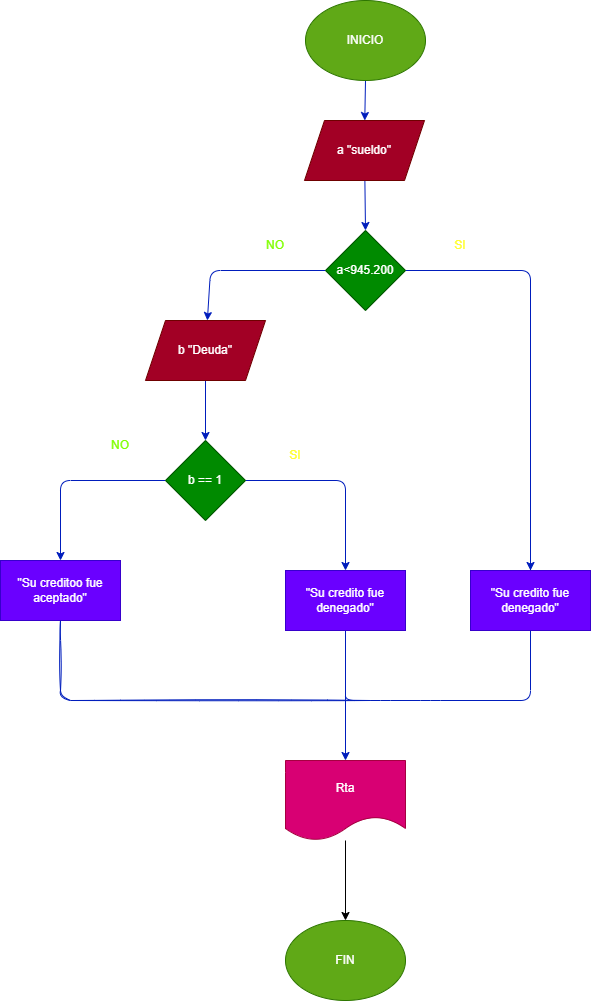

The diagram above was exported from draw.io. Its source (the exported page's mxGraphModel, read from the mxfile embedded in the PNG):
<mxGraphModel dx="769" dy="631" grid="1" gridSize="10" guides="1" tooltips="1" connect="1" arrows="1" fold="1" page="1" pageScale="1" pageWidth="850" pageHeight="1100" math="0" shadow="0">
  <root>
    <mxCell id="0" />
    <mxCell id="1" parent="0" />
    <mxCell id="4" value="" style="edgeStyle=none;html=1;fillColor=#0050ef;strokeColor=#001DBC;" parent="1" source="2" target="3" edge="1">
      <mxGeometry relative="1" as="geometry" />
    </mxCell>
    <mxCell id="2" value="INICIO" style="ellipse;whiteSpace=wrap;html=1;fillColor=#60a917;fontColor=#ffffff;strokeColor=#2D7600;" parent="1" vertex="1">
      <mxGeometry x="365" width="120" height="80" as="geometry" />
    </mxCell>
    <mxCell id="7" style="edgeStyle=none;html=1;entryX=0.5;entryY=0;entryDx=0;entryDy=0;fillColor=#0050ef;strokeColor=#001DBC;" parent="1" source="3" target="6" edge="1">
      <mxGeometry relative="1" as="geometry" />
    </mxCell>
    <mxCell id="3" value="a &quot;sueldo&quot;" style="shape=parallelogram;perimeter=parallelogramPerimeter;whiteSpace=wrap;html=1;fixedSize=1;fillColor=#a20025;fontColor=#ffffff;strokeColor=#6F0000;" parent="1" vertex="1">
      <mxGeometry x="364" y="120" width="120" height="60" as="geometry" />
    </mxCell>
    <mxCell id="12" value="" style="edgeStyle=none;html=1;fillColor=#0050ef;strokeColor=#001DBC;" parent="1" source="6" target="11" edge="1">
      <mxGeometry relative="1" as="geometry">
        <Array as="points">
          <mxPoint x="590" y="270" />
        </Array>
      </mxGeometry>
    </mxCell>
    <mxCell id="35" value="" style="edgeStyle=none;html=1;fontColor=#FFFFFF;fillColor=#0050ef;strokeColor=#001DBC;" parent="1" source="6" target="34" edge="1">
      <mxGeometry relative="1" as="geometry">
        <Array as="points">
          <mxPoint x="270" y="270" />
        </Array>
      </mxGeometry>
    </mxCell>
    <mxCell id="6" value="a&amp;lt;945.200" style="rhombus;whiteSpace=wrap;html=1;fillColor=#008a00;fontColor=#ffffff;strokeColor=#005700;" parent="1" vertex="1">
      <mxGeometry x="385" y="230" width="80" height="80" as="geometry" />
    </mxCell>
    <mxCell id="14" style="edgeStyle=none;html=1;entryX=0.5;entryY=0;entryDx=0;entryDy=0;fillColor=#0050ef;strokeColor=#001DBC;" parent="1" source="8" target="13" edge="1">
      <mxGeometry relative="1" as="geometry">
        <Array as="points">
          <mxPoint x="405" y="480" />
        </Array>
      </mxGeometry>
    </mxCell>
    <mxCell id="16" value="" style="edgeStyle=none;html=1;fillColor=#0050ef;strokeColor=#001DBC;" parent="1" source="8" target="15" edge="1">
      <mxGeometry relative="1" as="geometry">
        <Array as="points">
          <mxPoint x="120" y="480" />
        </Array>
      </mxGeometry>
    </mxCell>
    <mxCell id="8" value="b == 1" style="rhombus;whiteSpace=wrap;html=1;fillColor=#008a00;fontColor=#ffffff;strokeColor=#005700;" parent="1" vertex="1">
      <mxGeometry x="225" y="440" width="80" height="80" as="geometry" />
    </mxCell>
    <mxCell id="20" style="edgeStyle=none;html=1;entryX=0.5;entryY=0;entryDx=0;entryDy=0;fillColor=#0050ef;strokeColor=#001DBC;" parent="1" source="11" target="17" edge="1">
      <mxGeometry relative="1" as="geometry">
        <Array as="points">
          <mxPoint x="590" y="520" />
          <mxPoint x="590" y="700" />
          <mxPoint x="490" y="700" />
          <mxPoint x="440" y="700" />
          <mxPoint x="405" y="700" />
          <mxPoint x="405" y="690" />
        </Array>
      </mxGeometry>
    </mxCell>
    <mxCell id="11" value="&quot;Su credito fue denegado&quot;" style="whiteSpace=wrap;html=1;fillColor=#6a00ff;fontColor=#ffffff;strokeColor=#3700CC;" parent="1" vertex="1">
      <mxGeometry x="530" y="570" width="120" height="60" as="geometry" />
    </mxCell>
    <mxCell id="21" style="edgeStyle=none;html=1;fillColor=#0050ef;strokeColor=#001DBC;endArrow=none;endFill=0;" parent="1" source="13" edge="1">
      <mxGeometry relative="1" as="geometry">
        <mxPoint x="405" y="700" as="targetPoint" />
      </mxGeometry>
    </mxCell>
    <mxCell id="13" value="&quot;Su credito fue denegado&quot;" style="whiteSpace=wrap;html=1;fillColor=#6a00ff;fontColor=#ffffff;strokeColor=#3700CC;" parent="1" vertex="1">
      <mxGeometry x="345" y="570" width="120" height="60" as="geometry" />
    </mxCell>
    <mxCell id="15" value="&quot;Su creditoo fue aceptado&quot;" style="whiteSpace=wrap;html=1;fillColor=#6a00ff;fontColor=#ffffff;strokeColor=#3700CC;" parent="1" vertex="1">
      <mxGeometry x="60" y="560" width="120" height="60" as="geometry" />
    </mxCell>
    <mxCell id="29" style="edgeStyle=none;html=1;entryX=0.5;entryY=0;entryDx=0;entryDy=0;fontColor=#FFFF33;" parent="1" source="17" target="27" edge="1">
      <mxGeometry relative="1" as="geometry" />
    </mxCell>
    <mxCell id="17" value="Rta" style="shape=document;whiteSpace=wrap;html=1;boundedLbl=1;fillColor=#d80073;fontColor=#ffffff;strokeColor=#A50040;" parent="1" vertex="1">
      <mxGeometry x="345" y="760" width="120" height="80" as="geometry" />
    </mxCell>
    <mxCell id="22" value="&lt;font color=&quot;#ffff33&quot;&gt;SI&lt;/font&gt;" style="text;html=1;strokeColor=none;fillColor=none;align=center;verticalAlign=middle;whiteSpace=wrap;rounded=0;" parent="1" vertex="1">
      <mxGeometry x="490" y="230" width="60" height="30" as="geometry" />
    </mxCell>
    <mxCell id="23" value="&lt;font color=&quot;#80ff00&quot;&gt;NO&lt;/font&gt;" style="text;html=1;strokeColor=none;fillColor=none;align=center;verticalAlign=middle;whiteSpace=wrap;rounded=0;" parent="1" vertex="1">
      <mxGeometry x="305" y="230" width="60" height="30" as="geometry" />
    </mxCell>
    <mxCell id="24" value="&lt;font color=&quot;#ffff33&quot;&gt;SI&lt;/font&gt;" style="text;html=1;strokeColor=none;fillColor=none;align=center;verticalAlign=middle;whiteSpace=wrap;rounded=0;" parent="1" vertex="1">
      <mxGeometry x="325" y="440" width="60" height="30" as="geometry" />
    </mxCell>
    <mxCell id="25" value="&lt;font color=&quot;#80ff00&quot;&gt;NO&lt;/font&gt;" style="text;html=1;strokeColor=none;fillColor=none;align=center;verticalAlign=middle;whiteSpace=wrap;rounded=0;" parent="1" vertex="1">
      <mxGeometry x="150" y="430" width="60" height="30" as="geometry" />
    </mxCell>
    <mxCell id="27" value="&lt;font color=&quot;#ffffff&quot;&gt;FIN&lt;/font&gt;" style="ellipse;whiteSpace=wrap;html=1;fontColor=#ffffff;fillColor=#60a917;strokeColor=#2D7600;" parent="1" vertex="1">
      <mxGeometry x="345" y="920" width="120" height="80" as="geometry" />
    </mxCell>
    <mxCell id="36" style="edgeStyle=none;html=1;entryX=0.5;entryY=0;entryDx=0;entryDy=0;fontColor=#FFFFFF;fillColor=#0050ef;strokeColor=#001DBC;" parent="1" source="34" target="8" edge="1">
      <mxGeometry relative="1" as="geometry" />
    </mxCell>
    <mxCell id="34" value="&lt;font color=&quot;#ffffff&quot;&gt;b &quot;Deuda&quot;&lt;/font&gt;" style="shape=parallelogram;perimeter=parallelogramPerimeter;whiteSpace=wrap;html=1;fixedSize=1;fillColor=#a20025;strokeColor=#6F0000;fontColor=#ffffff;" parent="1" vertex="1">
      <mxGeometry x="205" y="320" width="120" height="60" as="geometry" />
    </mxCell>
    <mxCell id="37" value="" style="endArrow=none;html=1;sketch=1;fontColor=#FFFF33;exitX=0.5;exitY=1;exitDx=0;exitDy=0;endFill=0;fillColor=#0050ef;strokeColor=#001DBC;" edge="1" parent="1" source="15">
      <mxGeometry width="50" height="50" relative="1" as="geometry">
        <mxPoint x="320" y="680" as="sourcePoint" />
        <mxPoint x="430" y="700" as="targetPoint" />
        <Array as="points">
          <mxPoint x="120" y="700" />
        </Array>
      </mxGeometry>
    </mxCell>
  </root>
</mxGraphModel>